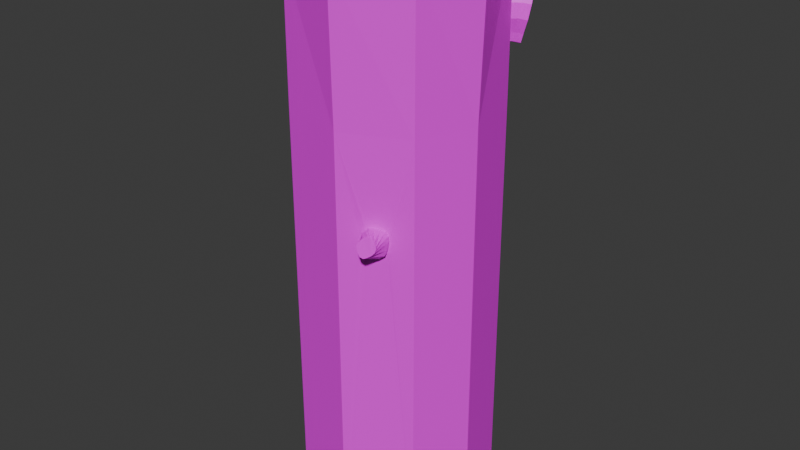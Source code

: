 # Source: shit_log.blend  (saved by Blender 4.1.24; exported with 4.5.12 LTS)
import bpy
from mathutils import Matrix  # noqa: F401  (used for matrix-valued properties, if any)

bpy.ops.wm.read_factory_settings(use_empty=True)
scene = bpy.context.scene
scene.name = 'Scene'

# ---- collections
col_collection = bpy.data.collections.new('Collection'); scene.collection.children.link(col_collection)

# ---- images (referenced by path relative to the original .blend; pixels are not part of the script)
import os
ASSET_DIR = os.environ.get("B2B_ASSET_DIR", "")  # directory of the original .blend (textures are referenced by path, not embedded)
HERE = os.path.dirname(os.path.abspath(__file__))  # packed textures are extracted next to this script under _unpacked/

def load_image(name, relpath, width, height, colorspace="sRGB"):
    """Load a texture the original file referenced (path relative to the .blend, or extracted next to this script)."""
    p = next((c for c in (os.path.join(HERE, relpath), os.path.join(ASSET_DIR, relpath)) if relpath and os.path.exists(c)), "")
    if p:
        img = bpy.data.images.load(p, check_existing=True)
        img.name = name
    else:  # same state as the original file: an image datablock whose file is absent (Cycles renders it pink)
        img = bpy.data.images.new(name, width, height)
        img.source = "FILE"
        img.filepath = "//" + (relpath or name)
    img.colorspace_settings.name = colorspace
    return img
img_untitled_001 = load_image('Untitled.001', 'Untitled.001.png', 1024, 1024, 'sRGB')

# ---- materials (node trees are filled in below, after node groups)
mat_tex = bpy.data.materials.new('tex')
mat_tex.use_transparent_shadow = False

# ---- material node trees
mat_tex.use_nodes = True; mat_tex.node_tree.nodes.clear()
_N = mat_tex.node_tree.nodes; _L = mat_tex.node_tree.links
n0 = _N.new('ShaderNodeBsdfPrincipled'); n0.name = 'Principled BSDF'; n0.location = (10, 300)
n1 = _N.new('ShaderNodeOutputMaterial'); n1.name = 'Material Output'; n1.location = (300, 300)
n2 = _N.new('ShaderNodeTexImage'); n2.name = 'Image Texture'; n2.location = (-280, 280)
n2.image = img_untitled_001
_L.new(n0.outputs[0], n1.inputs[0])
_L.new(n2.outputs[0], n0.inputs[0])
n1.is_active_output = True

# ---- world
world_world = bpy.data.worlds.new('World'); scene.world = world_world
world_world.use_nodes = True; world_world.node_tree.nodes.clear()
_N = world_world.node_tree.nodes; _L = world_world.node_tree.links
n0 = _N.new('ShaderNodeOutputWorld'); n0.name = 'World Output'; n0.location = (300, 300)
n1 = _N.new('ShaderNodeBackground'); n1.name = 'Background'; n1.location = (10, 300)
n1.inputs[0].default_value = (0.05088, 0.05088, 0.05088, 1.0)
_L.new(n1.outputs[0], n0.inputs[0])
n0.is_active_output = True
world_world.color = (0.05088, 0.05088, 0.05088)
world_world.use_sun_shadow = False
world_world.sun_shadow_jitter_overblur = 0.0

# ---- meshes
me_plane = bpy.data.meshes.new('Plane')
me_plane.from_pydata([(-0.4249, -0.509, 0.0), (0.4922, -0.4386, 0.0), (-0.7137, 0.3933, 0.002296), (0.2938, 0.657, 0.002296), (-0.4577, 0.6525, 0.002296), (-0.7273, -0.1064, 0.001148), (0.6444, -0.04954, 0.001148), (0.0501, -0.6279, 0.0), (-0.09804, 0.7859, 0.002296), (0.5562, 0.3663, 0.001722), (-0.7273, -0.1064, 0.001148), (-0.4249, -0.509, 0.0), (0.2147, -0.5577, 2.113), (0.3375, -0.5053, 2.121), (0.5562, 0.3663, 0.001722), (0.2938, 0.657, 0.002296), (-0.4577, 0.6525, 0.002296), (-0.7137, 0.3933, 0.002296), (-0.09804, 0.7859, 0.002296), (0.6444, -0.04954, 0.001148), (-0.7267, -0.1118, 2.858), (-0.4243, -0.5143, 2.857), (0.22, -0.5618, 2.259), (0.3308, -0.5129, 2.263), (0.4946, 0.4292, 3.219), (0.3519, 0.5874, 3.195), (-0.4571, 0.6471, 2.859), (-0.7131, 0.388, 2.859), (-0.09746, 0.7806, 2.859), (0.6449, -0.05487, 2.858), (0.0501, -0.6279, 0.0), (0.4922, -0.4386, 0.0), (0.05068, -0.6333, 2.857), (0.4927, -0.444, 2.857), (0.2648, -0.5414, 2.28), (0.1889, -0.5715, 2.193), (0.2722, -0.5329, 2.098), (0.352, -0.5019, 2.202), (0.3071, -0.5233, 2.276), (0.2346, -0.5544, 2.274), (0.3467, -0.5026, 2.155), (0.3475, -0.5049, 2.238), (0.3077, -0.5177, 2.099), (0.2427, -0.5456, 2.103), (0.1998, -0.5682, 2.239), (0.2, -0.5651, 2.145), (0.3077, -0.5177, 2.099), (0.3375, -0.5053, 2.121), (0.3071, -0.5233, 2.276), (0.3308, -0.5129, 2.263), (0.3467, -0.5026, 2.155), (0.1998, -0.5682, 2.239), (0.22, -0.5618, 2.259), (0.2346, -0.5544, 2.274), (0.2648, -0.5414, 2.28), (0.2, -0.5651, 2.145), (0.1889, -0.5715, 2.193), (0.2427, -0.5456, 2.103), (0.2722, -0.5329, 2.098), (0.3475, -0.5049, 2.238), (0.352, -0.5019, 2.202), (0.2147, -0.5577, 2.113), (0.3077, -0.5177, 2.099), (0.3375, -0.5053, 2.121), (0.3071, -0.5233, 2.276), (0.3308, -0.5129, 2.263), (0.3467, -0.5026, 2.155), (0.1998, -0.5682, 2.239), (0.22, -0.5618, 2.259), (0.2346, -0.5544, 2.274), (0.2648, -0.5414, 2.28), (0.2, -0.5651, 2.145), (0.1889, -0.5715, 2.193), (0.2427, -0.5456, 2.103), (0.2722, -0.5329, 2.098), (0.3475, -0.5049, 2.238), (0.352, -0.5019, 2.202), (0.2147, -0.5577, 2.113), (0.3265, -0.5637, 2.101), (0.355, -0.5481, 2.123), (0.3096, -0.5274, 2.273), (0.335, -0.5216, 2.261), (0.3613, -0.538, 2.156), (0.2028, -0.5737, 2.237), (0.2216, -0.5639, 2.256), (0.2353, -0.5539, 2.271), (0.2658, -0.5417, 2.277), (0.2118, -0.593, 2.145), (0.1958, -0.5872, 2.192), (0.2594, -0.5862, 2.105), (0.2902, -0.5767, 2.1), (0.3545, -0.5207, 2.237), (0.3624, -0.5264, 2.202), (0.2298, -0.5943, 2.113), (0.2936, -0.7027, 2.16), (0.3185, -0.6999, 2.154), (0.3821, -0.6578, 2.238), (0.3869, -0.6635, 2.22), (0.3398, -0.6925, 2.164), (0.3141, -0.6559, 2.28), (0.3333, -0.6543, 2.278), (0.3479, -0.6506, 2.276), (0.3647, -0.6522, 2.262), (0.2668, -0.6797, 2.238), (0.286, -0.6664, 2.265), (0.2657, -0.6947, 2.197), (0.2769, -0.6991, 2.179), (0.3818, -0.6716, 2.2), (0.366, -0.6811, 2.182), (0.2574, -0.6893, 2.216), (-0.7233, -0.111, 3.781), (-0.4208, -0.5136, 3.78), (0.05321, -0.6564, 3.831), (0.4987, -0.4525, 3.872), (0.5004, 0.4223, 3.546), (0.3252, 0.6163, 3.525), (-0.4569, 0.6453, 3.856), (-0.7112, 0.3875, 3.816), (-0.09895, 0.7774, 3.896), (0.6872, -0.0657, 3.946), (0.5568, 0.3609, 2.859), (0.2943, 0.6516, 2.859), (0.5547, 0.3565, 3.926), (0.2917, 0.6475, 3.922), (0.4281, 0.5029, 3.189), (0.3952, 0.5388, 3.582), (0.5261, 0.3941, 3.373), (0.3201, 0.6223, 3.344), (0.3796, 0.5567, 3.173), (0.3533, 0.5851, 3.569), (0.5228, 0.3975, 3.469), (0.3293, 0.6123, 3.241), (0.4571, 0.4708, 3.2), (0.4551, 0.4723, 3.582), (0.5038, 0.4189, 3.278), (0.3214, 0.6207, 3.447), (0.3601, 0.6584, 3.344), (0.5611, 0.4258, 3.374), (0.467, 0.6024, 3.578), (0.4403, 0.5149, 3.192), (0.3918, 0.6754, 3.521), (0.5621, 0.4772, 3.543), (0.3684, 0.6031, 3.198), (0.5082, 0.4424, 3.222), (0.4946, 0.4292, 3.219), (0.3519, 0.5874, 3.195), (0.5004, 0.4223, 3.546), (0.3252, 0.6163, 3.525), (0.4281, 0.5029, 3.189), (0.3952, 0.5388, 3.582), (0.5261, 0.3941, 3.373), (0.3201, 0.6223, 3.344), (0.3796, 0.5567, 3.173), (0.3533, 0.5851, 3.569), (0.5228, 0.3975, 3.469), (0.3293, 0.6123, 3.241), (0.4571, 0.4708, 3.2), (0.4551, 0.4723, 3.582), (0.5038, 0.4189, 3.278), (0.3214, 0.6207, 3.447), (0.3916, 0.5685, 3.176), (0.4252, 0.6488, 3.565), (0.5721, 0.4417, 3.467), (0.3537, 0.6348, 3.243), (0.4697, 0.4831, 3.204), (0.5242, 0.5336, 3.578), (0.5258, 0.4395, 3.281), (0.3766, 0.6699, 3.445), (0.4212, 0.707, 3.433), (0.4047, 0.6955, 3.332), (0.5705, 0.4765, 3.269), (0.6057, 0.4629, 3.362), (0.5689, 0.5707, 3.566), (0.5116, 0.6395, 3.566), (0.5144, 0.5202, 3.192), (0.485, 0.552, 3.181), (0.3983, 0.6719, 3.231), (0.4131, 0.6402, 3.186), (0.6167, 0.4788, 3.456), (0.6067, 0.5143, 3.531), (0.4698, 0.6859, 3.553), (0.4364, 0.7125, 3.51), (0.4363, 0.6056, 3.165), (0.5159, 0.5946, 3.438), (0.4879, 0.5706, 3.252), (0.5019, 0.5826, 3.345), (0.5403, 0.5364, 3.345), (0.4635, 0.6287, 3.345), (0.5529, 0.4795, 3.211), (0.4495, 0.6167, 3.252), (0.5263, 0.5244, 3.252), (0.5543, 0.5484, 3.438), (0.4775, 0.6407, 3.438)], [], [(5, 4, 3), (19, 33, 31), (6, 9, 14, 19), (1, 6, 19, 31), (4, 2, 17, 16), (5, 0, 11, 10), (0, 7, 30, 11), (8, 4, 16, 18), (7, 1, 31, 30), (3, 8, 18, 15), (2, 5, 10, 17), (9, 3, 15, 14), (29, 122, 119), (17, 26, 16), (10, 21, 20), (30, 21, 11), (16, 28, 18), (36, 42, 46, 58), (15, 28, 121), (17, 20, 27), (14, 121, 120), (19, 120, 29), (43, 30, 36), (38, 33, 34), (40, 31, 33), (35, 44, 32), (53, 52, 68, 69), (35, 45, 55, 56), (13, 40, 50, 47), (12, 43, 57, 61), (43, 36, 58, 57), (22, 44, 51, 52), (44, 35, 56, 51), (37, 41, 59, 60), (45, 12, 61, 55), (38, 34, 54, 48), (39, 22, 52, 53), (40, 37, 60, 50), (42, 13, 47, 46), (41, 23, 49, 59), (34, 39, 53, 54), (23, 38, 48, 49), (72, 83, 67), (47, 50, 66, 63), (50, 60, 76, 66), (52, 51, 67, 68), (59, 49, 65, 75), (54, 53, 69, 70), (58, 46, 62, 74), (56, 55, 71, 72), (61, 57, 73, 77), (57, 58, 74, 73), (51, 56, 72, 67), (60, 59, 75, 76), (46, 47, 63, 62), (55, 61, 77, 71), (48, 54, 70, 64), (49, 48, 64, 65), (86, 101, 102), (76, 91, 92), (62, 63, 79, 78), (77, 87, 71), (64, 70, 86, 80), (65, 80, 81), (68, 85, 69), (63, 66, 82, 79), (66, 76, 92, 82), (67, 84, 68), (75, 65, 81, 91), (70, 85, 86), (74, 62, 78, 90), (71, 88, 72), (77, 73, 89, 93), (73, 74, 90, 89), (103, 105, 98), (90, 94, 106), (88, 103, 104), (93, 105, 109), (89, 106, 105), (83, 104, 99), (92, 107, 108), (78, 95, 94), (87, 109, 103), (80, 102, 96), (81, 96, 97), (85, 100, 101), (79, 82, 98, 95), (82, 92, 108, 98), (84, 99, 100), (91, 97, 107), (123, 116, 110), (29, 113, 33), (26, 117, 116), (20, 111, 110), (32, 111, 21), (28, 116, 118), (33, 112, 32), (121, 118, 123), (27, 110, 117), (133, 114, 146, 157), (132, 120, 124), (129, 123, 125), (126, 130, 122), (127, 131, 121), (24, 132, 156, 144), (131, 127, 151, 155), (127, 135, 159, 151), (130, 126, 150, 154), (25, 131, 155, 145), (126, 134, 158, 150), (129, 125, 149, 153), (114, 130, 154, 146), (125, 133, 157, 149), (124, 128, 152, 148), (115, 129, 153, 147), (135, 115, 147, 159), (132, 124, 148, 156), (128, 25, 145, 152), (134, 24, 144, 158), (145, 160, 152), (159, 136, 151), (154, 137, 162), (150, 166, 137), (153, 138, 161), (149, 165, 138), (148, 160, 139), (147, 167, 159), (156, 139, 164), (158, 143, 166), (155, 142, 145), (157, 141, 165), (146, 162, 141), (144, 164, 143), (153, 140, 147), (151, 163, 155), (163, 169, 176), (162, 171, 178), (164, 175, 174), (161, 173, 180), (165, 173, 138), (160, 175, 139), (137, 170, 171), (140, 168, 167), (160, 177, 182), (167, 169, 136), (166, 188, 170), (161, 181, 140), (165, 179, 172), (141, 178, 179), (143, 174, 188), (163, 177, 142), (192, 181, 180), (183, 172, 191), (190, 185, 186), (189, 169, 187), (184, 187, 185), (175, 189, 184), (177, 189, 182), (170, 186, 171), (188, 190, 170), (174, 184, 190), (191, 179, 178), (171, 191, 178), (186, 183, 191), (192, 173, 183), (185, 192, 183), (187, 168, 192), (7, 0, 9), (0, 5, 3), (5, 2, 4), (4, 8, 3), (3, 9, 0), (9, 6, 7), (6, 1, 7), (19, 29, 33), (29, 120, 122), (17, 27, 26), (10, 11, 21), (30, 32, 21), (16, 26, 28), (15, 18, 28), (17, 10, 20), (14, 15, 121), (19, 14, 120), (31, 13, 42), (31, 42, 36), (12, 30, 43), (30, 31, 36), (32, 22, 39), (32, 39, 34), (23, 33, 38), (33, 32, 34), (33, 23, 41), (33, 41, 37), (40, 13, 31), (33, 37, 40), (30, 12, 45), (30, 45, 35), (44, 22, 32), (32, 30, 35), (72, 88, 83), (86, 85, 101), (76, 75, 91), (77, 93, 87), (65, 64, 80), (68, 84, 85), (67, 83, 84), (70, 69, 85), (71, 87, 88), (103, 109, 105), (105, 106, 98), (106, 94, 98), (94, 95, 98), (98, 108, 103), (108, 107, 96), (107, 97, 96), (96, 102, 108), (102, 101, 100), (100, 99, 104), (102, 100, 108), (104, 108, 100), (104, 103, 108), (90, 78, 94), (88, 87, 103), (93, 89, 105), (89, 90, 106), (83, 88, 104), (92, 91, 107), (78, 79, 95), (87, 93, 109), (80, 86, 102), (81, 80, 96), (85, 84, 100), (84, 83, 99), (91, 81, 97), (110, 111, 123), (111, 112, 122), (112, 113, 122), (113, 119, 122), (122, 123, 111), (123, 118, 116), (116, 117, 110), (29, 119, 113), (26, 27, 117), (20, 21, 111), (32, 112, 111), (28, 26, 116), (33, 113, 112), (121, 28, 118), (27, 20, 110), (121, 25, 128), (121, 128, 120), (128, 124, 120), (24, 120, 132), (122, 114, 133), (122, 133, 123), (133, 125, 123), (115, 123, 129), (120, 24, 134), (120, 134, 126), (130, 114, 122), (120, 126, 122), (123, 115, 135), (123, 135, 127), (131, 25, 121), (121, 123, 127), (145, 142, 160), (159, 167, 136), (154, 150, 137), (150, 158, 166), (153, 149, 138), (149, 157, 165), (148, 152, 160), (147, 140, 167), (156, 148, 139), (158, 144, 143), (155, 163, 142), (157, 146, 141), (146, 154, 162), (144, 156, 164), (153, 161, 140), (151, 136, 163), (163, 136, 169), (162, 137, 171), (164, 139, 175), (161, 138, 173), (165, 172, 173), (160, 182, 175), (137, 166, 170), (140, 181, 168), (160, 142, 177), (167, 168, 169), (166, 143, 188), (161, 180, 181), (165, 141, 179), (141, 162, 178), (143, 164, 174), (163, 176, 177), (192, 168, 181), (183, 173, 172), (190, 184, 185), (189, 176, 169), (184, 189, 187), (175, 182, 189), (177, 176, 189), (170, 190, 186), (188, 174, 190), (174, 175, 184), (191, 172, 179), (171, 186, 191), (186, 185, 183), (192, 180, 173), (185, 187, 192), (187, 169, 168)])
_uv = me_plane.uv_layers.new(name='UVMap')
_uv.uv.foreach_set('vector', [0.3915, 0.9901, 0.2811, 0.8865, 0.3355, 0.7556, 0.1467, 0.742, 0.2096, 0.2028, 0.2097, 0.7431, 1.0, 0.5, 1.0, 0.75, 1.0, 0.75, 1.0, 0.5, 1.0, 0.0, 1.0, 0.5, 1.0, 0.5, 1.0, 0.0, 0.5, 1.0, 0.0, 1.0, 0.0, 1.0, 0.5, 1.0, 0.0, 0.5, 0.0, 0.0, 0.0, 0.0, 0.0, 0.5, 0.0, 0.0, 0.5, 0.0, 0.5, 0.0, 0.0, 0.0, 0.75, 1.0, 0.5, 1.0, 0.5, 1.0, 0.75, 1.0, 0.5, 0.0, 1.0, 0.0, 1.0, 0.0, 0.5, 0.0, 1.0, 1.0, 0.75, 1.0, 0.75, 1.0, 1.0, 1.0, 0.0, 1.0, 0.0, 0.5, 0.0, 0.5, 0.0, 1.0, 1.0, 0.75, 1.0, 1.0, 1.0, 1.0, 1.0, 0.75, 0.1466, 0.2017, 0.06666, 1.291e-08, 0.1468, 0.003787, 0.5382, 0.7364, 0.6059, 0.1961, 0.6059, 0.7366, 0.2845, 0.7215, 0.2097, 0.181, 0.2843, 0.181, 0.4696, 0.731, 0.5382, 0.1913, 0.5382, 0.7317, 0.6059, 0.7366, 0.6762, 0.1961, 0.6762, 0.7365, 0.75, 0.0, 0.7849, 0.0, 0.7849, 0.0, 0.75, 0.0, 0.7542, 0.7414, 0.6763, 0.201, 0.7543, 0.201, 0.379, 0.7214, 0.2843, 0.181, 0.3788, 0.1809, 0.06644, 0.7419, 1.135e-08, 0.2024, 0.06641, 0.2016, 0.1467, 0.742, 0.06641, 0.2016, 0.1466, 0.2017, 0.4299, 0.3332, 0.4696, 0.731, 0.4238, 0.3341, 0.4171, 0.3006, 0.379, 0.1906, 0.4258, 0.2998, 0.4087, 0.3234, 0.379, 0.731, 0.379, 0.1906, 0.4412, 0.3162, 0.4391, 0.3075, 0.4696, 0.1906, 0.7151, 0.0, 0.6802, 0.0, 0.6802, 0.0, 0.7151, 0.0, 0.6802, 0.0, 0.6802, 0.0, 0.6802, 0.0, 0.6802, 0.0, 0.8198, 0.0, 0.8198, 0.0, 0.8198, 0.0, 0.8198, 0.0, 0.6802, 0.0, 0.7151, 0.0, 0.7151, 0.0, 0.6802, 0.0, 0.7151, 0.0, 0.75, 0.0, 0.75, 0.0, 0.7151, 0.0, 0.6802, 0.0, 0.6802, 0.0, 0.6802, 0.0, 0.6802, 0.0, 0.6802, 0.0, 0.6802, 0.0, 0.6802, 0.0, 0.6802, 0.0, 0.8198, 0.0, 0.8198, 0.0, 0.8198, 0.0, 0.8198, 0.0, 0.6802, 0.0, 0.6802, 0.0, 0.6802, 0.0, 0.6802, 0.0, 0.7849, 0.0, 0.75, 0.0, 0.75, 0.0, 0.7849, 0.0, 0.7151, 0.0, 0.6802, 0.0, 0.6802, 0.0, 0.7151, 0.0, 0.8198, 0.0, 0.8198, 0.0, 0.8198, 0.0, 0.8198, 0.0, 0.7849, 0.0, 0.8198, 0.0, 0.8198, 0.0, 0.7849, 0.0, 0.8198, 0.0, 0.8198, 0.0, 0.8198, 0.0, 0.8198, 0.0, 0.75, 0.0, 0.7151, 0.0, 0.7151, 0.0, 0.75, 0.0, 0.8198, 0.0, 0.7849, 0.0, 0.7849, 0.0, 0.8198, 0.0, 0.6273, 0.7663, 0.6343, 0.7633, 0.635, 0.7644, 0.8198, 0.0, 0.8198, 0.0, 0.8198, 0.0, 0.8198, 0.0, 0.8198, 0.0, 0.8198, 0.0, 0.8198, 0.0, 0.8198, 0.0, 0.6802, 0.0, 0.6802, 0.0, 0.6802, 0.0, 0.6802, 0.0, 0.8198, 0.0, 0.8198, 0.0, 0.8198, 0.0, 0.8198, 0.0, 0.75, 0.0, 0.7151, 0.0, 0.7151, 0.0, 0.75, 0.0, 0.75, 0.0, 0.7849, 0.0, 0.7849, 0.0, 0.75, 0.0, 0.6802, 0.0, 0.6802, 0.0, 0.6802, 0.0, 0.6802, 0.0, 0.6802, 0.0, 0.7151, 0.0, 0.7151, 0.0, 0.6802, 0.0, 0.7151, 0.0, 0.75, 0.0, 0.75, 0.0, 0.7151, 0.0, 0.6802, 0.0, 0.6802, 0.0, 0.6802, 0.0, 0.6802, 0.0, 0.8198, 0.0, 0.8198, 0.0, 0.8198, 0.0, 0.8198, 0.0, 0.7849, 0.0, 0.8198, 0.0, 0.8198, 0.0, 0.7849, 0.0, 0.6802, 0.0, 0.6802, 0.0, 0.6802, 0.0, 0.6802, 0.0, 0.7849, 0.0, 0.75, 0.0, 0.75, 0.0, 0.7849, 0.0, 0.8198, 0.0, 0.7849, 0.0, 0.7849, 0.0, 0.8198, 0.0, 0.646, 0.7658, 0.6522, 0.7408, 0.6551, 0.7395, 0.5789, 0.7709, 0.5724, 0.7673, 0.5789, 0.7659, 0.6004, 0.7703, 0.5943, 0.7696, 0.5944, 0.7609, 0.6005, 0.761, 0.2833, 0.7283, 0.2894, 0.7217, 0.2895, 0.7269, 0.2895, 0.7302, 0.2895, 0.7215, 0.2901, 0.7217, 0.29, 0.7303, 0.6596, 0.766, 0.6547, 0.765, 0.6597, 0.7643, 0.2906, 0.7258, 0.2901, 0.7218, 0.2906, 0.7215, 0.5943, 0.771, 0.5878, 0.771, 0.5877, 0.7638, 0.594, 0.7623, 0.5878, 0.771, 0.5789, 0.7709, 0.5789, 0.7659, 0.5877, 0.7638, 0.635, 0.7644, 0.6394, 0.7615, 0.6399, 0.7619, 0.5722, 0.7705, 0.5674, 0.7699, 0.5678, 0.7681, 0.5724, 0.7673, 0.75, 0.0, 0.7151, 0.0, 0.75, 0.0, 0.6077, 0.7703, 0.6004, 0.7703, 0.6005, 0.761, 0.6078, 0.7614, 0.2833, 0.7306, 0.2791, 0.7217, 0.282, 0.7215, 0.6195, 0.7698, 0.6138, 0.7701, 0.6139, 0.7619, 0.6196, 0.7624, 0.6138, 0.7701, 0.6077, 0.7703, 0.6078, 0.7614, 0.6139, 0.7619, 0.03449, 0.7615, 0.02876, 0.7669, 0.01684, 0.7596, 0.005896, 0.7724, 0.006252, 0.7467, 0.01058, 0.7455, 0.626, 0.7634, 0.6283, 0.7412, 0.6349, 0.7396, 0.01684, 0.7697, 0.01391, 0.7443, 0.01684, 0.7431, 0.01129, 0.7712, 0.01058, 0.7455, 0.01391, 0.7443, 0.6343, 0.7633, 0.6349, 0.7396, 0.6399, 0.7366, 0.5789, 0.7659, 0.5795, 0.7384, 0.583, 0.7375, 0.6005, 0.761, 0.6119, 0.7366, 0.6165, 0.7377, 0.668, 0.7605, 0.6638, 0.7384, 0.668, 0.7366, 0.6547, 0.765, 0.6551, 0.7395, 0.6581, 0.7376, 0.6597, 0.7643, 0.6581, 0.7376, 0.6587, 0.7366, 0.6638, 0.7645, 0.6597, 0.7382, 0.6607, 0.7366, 0.594, 0.7623, 0.5877, 0.7638, 0.5865, 0.7368, 0.5885, 0.7366, 0.5877, 0.7638, 0.5789, 0.7659, 0.583, 0.7375, 0.5865, 0.7368, 0.6712, 0.7639, 0.668, 0.7392, 0.6705, 0.7366, 0.5724, 0.7673, 0.5757, 0.7397, 0.5795, 0.7384, 0.9058, 0.9452, 0.7756, 1.0, 0.6762, 0.8889, 0.1466, 0.2017, 0.2097, 0.01228, 0.2096, 0.2028, 0.6059, 0.1961, 0.5386, 0.01503, 0.6059, 0.007714, 0.2843, 0.181, 0.2101, 0.006544, 0.2847, 0.006532, 0.4696, 0.1906, 0.5374, 0.01682, 0.5382, 0.1913, 0.6762, 0.1961, 0.6059, 0.007714, 0.6758, -3.426e-08, 0.379, 0.1906, 0.4692, 0.009729, 0.4696, 0.1906, 0.7543, 0.201, 0.6762, 0.004931, 0.754, -4.026e-08, 0.3788, 0.1809, 0.2847, 0.006532, 0.379, 3.234e-08, 1.0, 0.818, 1.0, 0.7609, 1.0, 0.7609, 1.0, 0.818, 0.04116, 0.1374, 0.06641, 0.2016, 0.03382, 0.1396, 0.01489, 0.06795, 0.0002344, 0.001459, 0.02547, 0.0654, 0.05861, 0.1045, 0.05778, 0.08645, 0.06666, 1.291e-08, 0.7607, 0.1093, 0.7629, 0.1288, 0.7543, 0.201, 1.0, 0.7609, 1.0, 0.818, 1.0, 0.818, 1.0, 0.7609, 1.0, 0.9891, 1.0, 0.9891, 1.0, 0.9891, 1.0, 0.9891, 1.0, 0.9891, 1.0, 0.9891, 1.0, 0.9891, 1.0, 0.9891, 1.0, 0.7609, 1.0, 0.7609, 1.0, 0.7609, 1.0, 0.7609, 1.0, 0.9891, 1.0, 0.9891, 1.0, 0.9891, 1.0, 0.9891, 1.0, 0.7609, 1.0, 0.7609, 1.0, 0.7609, 1.0, 0.7609, 1.0, 0.932, 1.0, 0.875, 1.0, 0.875, 1.0, 0.932, 1.0, 0.7609, 1.0, 0.7609, 1.0, 0.7609, 1.0, 0.7609, 1.0, 0.875, 1.0, 0.818, 1.0, 0.818, 1.0, 0.875, 1.0, 0.875, 1.0, 0.932, 1.0, 0.932, 1.0, 0.875, 1.0, 0.9891, 1.0, 0.932, 1.0, 0.932, 1.0, 0.9891, 1.0, 0.9891, 1.0, 0.9891, 1.0, 0.9891, 1.0, 0.9891, 1.0, 0.818, 1.0, 0.875, 1.0, 0.875, 1.0, 0.818, 1.0, 0.932, 1.0, 0.9891, 1.0, 0.9891, 1.0, 0.932, 1.0, 0.7609, 1.0, 0.7609, 1.0, 0.7609, 1.0, 0.7609, 0.278, 0.762, 0.2746, 0.7549, 0.2778, 0.7549, 0.7712, 0.02569, 0.7849, 0.04288, 0.775, 0.04482, 0.7915, 0.08746, 0.7807, 0.1044, 0.7794, 0.08646, 0.7894, 0.1054, 0.7835, 0.1224, 0.7807, 0.1044, 0.5382, 0.7777, 0.5563, 0.7659, 0.5563, 0.7778, 0.5382, 0.7658, 0.5559, 0.749, 0.5563, 0.7659, 0.2777, 0.7409, 0.2746, 0.7549, 0.2745, 0.7409, 0.7685, 0.01121, 0.7849, 0.02339, 0.7712, 0.02569, 0.2777, 0.7325, 0.2745, 0.7409, 0.2744, 0.7325, 0.789, 0.1234, 0.785, 0.1337, 0.7835, 0.1224, 0.7791, 0.06388, 0.7856, 0.07078, 0.7815, 0.07215, 0.5385, 0.7489, 0.555, 0.7367, 0.5559, 0.749, 0.7946, 0.07317, 0.7794, 0.08646, 0.7794, 0.07215, 0.2777, 0.7215, 0.2744, 0.7325, 0.2742, 0.7215, 0.5382, 0.7777, 0.5556, 0.7863, 0.5388, 0.7862, 0.775, 0.04482, 0.7851, 0.06232, 0.7791, 0.06388, 0.7851, 0.06232, 0.796, 0.0429, 0.7963, 0.06234, 0.7794, 0.08646, 0.7698, 0.1055, 0.7685, 0.08751, 0.2744, 0.7325, 0.2635, 0.7409, 0.2634, 0.7325, 0.5563, 0.7778, 0.5674, 0.7657, 0.5674, 0.7777, 0.5559, 0.749, 0.5674, 0.7657, 0.5563, 0.7659, 0.2746, 0.7549, 0.2635, 0.7409, 0.2745, 0.7409, 0.7807, 0.1044, 0.7726, 0.1235, 0.7698, 0.1055, 0.785, 0.008631, 0.7961, 0.0234, 0.7849, 0.02339, 0.2746, 0.7549, 0.2627, 0.762, 0.2636, 0.7549, 0.7849, 0.02339, 0.796, 0.0429, 0.7849, 0.04288, 0.7835, 0.1224, 0.7741, 0.1348, 0.7726, 0.1235, 0.7856, -3.539e-08, 0.7961, 0.008651, 0.785, 0.008631, 0.5559, 0.749, 0.5661, 0.7366, 0.5671, 0.7489, 0.7794, 0.07215, 0.7685, 0.08751, 0.7685, 0.07321, 0.2742, 0.7215, 0.2634, 0.7325, 0.2631, 0.7215, 0.7851, 0.06232, 0.7968, 0.0708, 0.7856, 0.07078, 0.2259, 0.7454, 0.2126, 0.7301, 0.2202, 0.7226, 0.2362, 0.7466, 0.2463, 0.7233, 0.2465, 0.7478, 0.2448, 0.7832, 0.2354, 0.7643, 0.2457, 0.7655, 0.2242, 0.7808, 0.2097, 0.7637, 0.225, 0.7631, 0.2345, 0.782, 0.225, 0.7631, 0.2354, 0.7643, 0.236, 0.7958, 0.2242, 0.7808, 0.2345, 0.782, 0.2165, 0.7924, 0.2242, 0.7808, 0.2234, 0.7974, 0.2561, 0.7813, 0.2457, 0.7655, 0.2627, 0.7644, 0.2533, 0.7922, 0.2448, 0.7832, 0.2561, 0.7813, 0.2435, 0.7945, 0.2345, 0.782, 0.2448, 0.7832, 0.2465, 0.7478, 0.2576, 0.7314, 0.2627, 0.7464, 0.2627, 0.7644, 0.2465, 0.7478, 0.2627, 0.7464, 0.2457, 0.7655, 0.2362, 0.7466, 0.2465, 0.7478, 0.2259, 0.7454, 0.231, 0.7215, 0.2362, 0.7466, 0.2354, 0.7643, 0.2259, 0.7454, 0.2362, 0.7466, 0.225, 0.7631, 0.2109, 0.7445, 0.2259, 0.7454, 0.5382, 0.8939, 0.4828, 0.9676, 0.4047, 0.7317, 0.4828, 0.9676, 0.3915, 0.9901, 0.3355, 0.7556, 0.3915, 0.9901, 0.3067, 0.9504, 0.2811, 0.8865, 0.2811, 0.8865, 0.2846, 0.8141, 0.3355, 0.7556, 0.3355, 0.7556, 0.4047, 0.7317, 0.4828, 0.9676, 0.4047, 0.7317, 0.4826, 0.7474, 0.5382, 0.8939, 0.4826, 0.7474, 0.5382, 0.803, 0.5382, 0.8939, 0.1467, 0.742, 0.1466, 0.2017, 0.2096, 0.2028, 0.1466, 0.2017, 0.06641, 0.2016, 0.06666, 1.291e-08, 0.5382, 0.7364, 0.5382, 0.196, 0.6059, 0.1961, 0.2845, 0.7215, 0.2099, 0.7215, 0.2097, 0.181, 0.4696, 0.731, 0.4696, 0.1906, 0.5382, 0.1913, 0.6059, 0.7366, 0.6059, 0.1961, 0.6762, 0.1961, 0.7542, 0.7414, 0.6762, 0.7414, 0.6763, 0.201, 0.379, 0.7214, 0.2845, 0.7215, 0.2843, 0.181, 0.06644, 0.7419, 2.743e-05, 0.7427, 1.135e-08, 0.2024, 0.1467, 0.742, 0.06644, 0.7419, 0.06641, 0.2016, 0.379, 0.731, 0.4105, 0.3298, 0.4166, 0.334, 0.379, 0.731, 0.4166, 0.334, 0.4238, 0.3341, 0.4356, 0.3314, 0.4696, 0.731, 0.4299, 0.3332, 0.4696, 0.731, 0.379, 0.731, 0.4238, 0.3341, 0.4696, 0.1906, 0.4351, 0.3038, 0.432, 0.3008, 0.4696, 0.1906, 0.432, 0.3008, 0.4258, 0.2998, 0.4123, 0.3029, 0.379, 0.1906, 0.4171, 0.3006, 0.379, 0.1906, 0.4696, 0.1906, 0.4258, 0.2998, 0.379, 0.1906, 0.4123, 0.3029, 0.4088, 0.3077, 0.379, 0.1906, 0.4088, 0.3077, 0.4078, 0.3144, 0.4087, 0.3234, 0.4105, 0.3298, 0.379, 0.731, 0.379, 0.1906, 0.4078, 0.3144, 0.4087, 0.3234, 0.4696, 0.731, 0.4356, 0.3314, 0.4388, 0.3254, 0.4696, 0.731, 0.4388, 0.3254, 0.4412, 0.3162, 0.4391, 0.3075, 0.4351, 0.3038, 0.4696, 0.1906, 0.4696, 0.1906, 0.4696, 0.731, 0.4412, 0.3162, 0.6273, 0.7663, 0.626, 0.7634, 0.6343, 0.7633, 0.646, 0.7658, 0.6399, 0.766, 0.6522, 0.7408, 0.5789, 0.7709, 0.5722, 0.7705, 0.5724, 0.7673, 0.2833, 0.7283, 0.2833, 0.7215, 0.2894, 0.7217, 0.6596, 0.766, 0.6546, 0.7658, 0.6547, 0.765, 0.2906, 0.7258, 0.2902, 0.726, 0.2901, 0.7218, 0.635, 0.7644, 0.6343, 0.7633, 0.6394, 0.7615, 0.75, 0.0, 0.7151, 0.0, 0.7151, 0.0, 0.2833, 0.7306, 0.278, 0.7306, 0.2791, 0.7217, 0.03449, 0.7615, 0.03226, 0.7658, 0.02876, 0.7669, 0.02876, 0.7669, 0.02512, 0.7675, 0.01684, 0.7596, 0.02512, 0.7675, 0.02082, 0.7672, 0.01684, 0.7596, 0.02082, 0.7672, 0.01747, 0.7642, 0.01684, 0.7596, 0.01684, 0.7596, 0.01684, 0.7532, 0.03449, 0.7615, 0.01684, 0.7532, 0.01787, 0.7485, 0.02326, 0.7436, 0.01787, 0.7485, 0.02025, 0.7451, 0.02326, 0.7436, 0.02326, 0.7436, 0.02844, 0.7431, 0.01684, 0.7532, 0.02844, 0.7431, 0.03206, 0.744, 0.03381, 0.7462, 0.03381, 0.7462, 0.0358, 0.7489, 0.03652, 0.755, 0.02844, 0.7431, 0.03381, 0.7462, 0.01684, 0.7532, 0.03652, 0.755, 0.01684, 0.7532, 0.03381, 0.7462, 0.03652, 0.755, 0.03449, 0.7615, 0.01684, 0.7532, 0.005896, 0.7724, 1.313e-08, 0.7732, 0.006252, 0.7467, 0.626, 0.7634, 0.6196, 0.7612, 0.6283, 0.7412, 0.01684, 0.7697, 0.01129, 0.7712, 0.01391, 0.7443, 0.01129, 0.7712, 0.005896, 0.7724, 0.01058, 0.7455, 0.6343, 0.7633, 0.626, 0.7634, 0.6349, 0.7396, 0.5789, 0.7659, 0.5724, 0.7673, 0.5795, 0.7384, 0.6005, 0.761, 0.5944, 0.7609, 0.6119, 0.7366, 0.668, 0.7605, 0.6639, 0.7648, 0.6638, 0.7384, 0.6547, 0.765, 0.646, 0.7658, 0.6551, 0.7395, 0.6597, 0.7643, 0.6547, 0.765, 0.6581, 0.7376, 0.6638, 0.7645, 0.6597, 0.7657, 0.6597, 0.7382, 0.6712, 0.7639, 0.668, 0.7657, 0.668, 0.7392, 0.5724, 0.7673, 0.5678, 0.7681, 0.5757, 0.7397, 0.6762, 0.8889, 0.7004, 0.7971, 0.9058, 0.9452, 0.7004, 0.7971, 0.7741, 0.7414, 0.9309, 0.8756, 0.7741, 0.7414, 0.8637, 0.7414, 0.9309, 0.8756, 0.8637, 0.7414, 0.9171, 0.7973, 0.9309, 0.8756, 0.9309, 0.8756, 0.9058, 0.9452, 0.7004, 0.7971, 0.9058, 0.9452, 0.8471, 0.9965, 0.7756, 1.0, 0.7756, 1.0, 0.7133, 0.9742, 0.6762, 0.8889, 0.1466, 0.2017, 0.1468, 0.003787, 0.2097, 0.01228, 0.6059, 0.1961, 0.5382, 0.196, 0.5386, 0.01503, 0.2843, 0.181, 0.2097, 0.181, 0.2101, 0.006544, 0.4696, 0.1906, 0.4692, 0.009729, 0.5374, 0.01682, 0.6762, 0.1961, 0.6059, 0.1961, 0.6059, 0.007714, 0.379, 0.1906, 0.3791, -1.978e-08, 0.4692, 0.009729, 0.7543, 0.201, 0.6763, 0.201, 0.6762, 0.004931, 0.3788, 0.1809, 0.2843, 0.181, 0.2847, 0.006532, 1.135e-08, 0.2024, 0.01454, 0.1387, 0.02155, 0.1428, 1.135e-08, 0.2024, 0.02155, 0.1428, 0.06641, 0.2016, 0.02155, 0.1428, 0.03382, 0.1396, 0.06641, 0.2016, 0.05065, 0.1338, 0.06641, 0.2016, 0.04116, 0.1374, 0.06666, 1.291e-08, 0.05209, 0.07191, 0.04064, 0.06525, 0.06666, 1.291e-08, 0.04064, 0.06525, 0.0002344, 0.001459, 0.04064, 0.06525, 0.02547, 0.0654, 0.0002344, 0.001459, 0.007775, 0.07645, 0.0002344, 0.001459, 0.01489, 0.06795, 0.06641, 0.2016, 0.05065, 0.1338, 0.05297, 0.1224, 0.06641, 0.2016, 0.05297, 0.1224, 0.05861, 0.1045, 0.05778, 0.08645, 0.05209, 0.07191, 0.06666, 1.291e-08, 0.06641, 0.2016, 0.05861, 0.1045, 0.06666, 1.291e-08, 0.754, -4.026e-08, 0.7619, 0.07511, 0.761, 0.08984, 0.754, -4.026e-08, 0.761, 0.08984, 0.7607, 0.1093, 0.7629, 0.1288, 0.7685, 0.1375, 0.7543, 0.201, 0.7543, 0.201, 0.754, -4.026e-08, 0.7607, 0.1093, 0.278, 0.762, 0.2737, 0.762, 0.2746, 0.7549, 0.7712, 0.02569, 0.7849, 0.02339, 0.7849, 0.04288, 0.7915, 0.08746, 0.7894, 0.1054, 0.7807, 0.1044, 0.7894, 0.1054, 0.789, 0.1234, 0.7835, 0.1224, 0.5382, 0.7777, 0.5382, 0.7658, 0.5563, 0.7659, 0.5382, 0.7658, 0.5385, 0.7489, 0.5559, 0.749, 0.2777, 0.7409, 0.2778, 0.7549, 0.2746, 0.7549, 0.7685, 0.01121, 0.785, 0.008631, 0.7849, 0.02339, 0.2777, 0.7325, 0.2777, 0.7409, 0.2745, 0.7409, 0.789, 0.1234, 0.7884, 0.1347, 0.785, 0.1337, 0.7791, 0.06388, 0.7851, 0.06232, 0.7856, 0.07078, 0.5385, 0.7489, 0.5394, 0.7366, 0.555, 0.7367, 0.7946, 0.07317, 0.7915, 0.08746, 0.7794, 0.08646, 0.2777, 0.7215, 0.2777, 0.7325, 0.2744, 0.7325, 0.5382, 0.7777, 0.5563, 0.7778, 0.5556, 0.7863, 0.775, 0.04482, 0.7849, 0.04288, 0.7851, 0.06232, 0.7851, 0.06232, 0.7849, 0.04288, 0.796, 0.0429, 0.7794, 0.08646, 0.7807, 0.1044, 0.7698, 0.1055, 0.2744, 0.7325, 0.2745, 0.7409, 0.2635, 0.7409, 0.5563, 0.7778, 0.5563, 0.7659, 0.5674, 0.7657, 0.5559, 0.749, 0.5671, 0.7489, 0.5674, 0.7657, 0.2746, 0.7549, 0.2636, 0.7549, 0.2635, 0.7409, 0.7807, 0.1044, 0.7835, 0.1224, 0.7726, 0.1235, 0.785, 0.008631, 0.7961, 0.008651, 0.7961, 0.0234, 0.2746, 0.7549, 0.2737, 0.762, 0.2627, 0.762, 0.7849, 0.02339, 0.7961, 0.0234, 0.796, 0.0429, 0.7835, 0.1224, 0.785, 0.1337, 0.7741, 0.1348, 0.7856, -3.539e-08, 0.7968, 1.941e-05, 0.7961, 0.008651, 0.5559, 0.749, 0.555, 0.7367, 0.5661, 0.7366, 0.7794, 0.07215, 0.7794, 0.08646, 0.7685, 0.08751, 0.2742, 0.7215, 0.2744, 0.7325, 0.2634, 0.7325, 0.7851, 0.06232, 0.7963, 0.06234, 0.7968, 0.0708, 0.2259, 0.7454, 0.2109, 0.7445, 0.2126, 0.7301, 0.2362, 0.7466, 0.231, 0.7215, 0.2463, 0.7233, 0.2448, 0.7832, 0.2345, 0.782, 0.2354, 0.7643, 0.2242, 0.7808, 0.2111, 0.7832, 0.2097, 0.7637, 0.2345, 0.782, 0.2242, 0.7808, 0.225, 0.7631, 0.236, 0.7958, 0.2234, 0.7974, 0.2242, 0.7808, 0.2165, 0.7924, 0.2111, 0.7832, 0.2242, 0.7808, 0.2561, 0.7813, 0.2448, 0.7832, 0.2457, 0.7655, 0.2533, 0.7922, 0.2435, 0.7945, 0.2448, 0.7832, 0.2435, 0.7945, 0.236, 0.7958, 0.2345, 0.782, 0.2465, 0.7478, 0.2463, 0.7233, 0.2576, 0.7314, 0.2627, 0.7644, 0.2457, 0.7655, 0.2465, 0.7478, 0.2457, 0.7655, 0.2354, 0.7643, 0.2362, 0.7466, 0.2259, 0.7454, 0.2202, 0.7226, 0.231, 0.7215, 0.2354, 0.7643, 0.225, 0.7631, 0.2259, 0.7454, 0.225, 0.7631, 0.2097, 0.7637, 0.2109, 0.7445])
me_plane.materials.append(mat_tex)
me_plane.update()

# ---- objects
ob_plane = bpy.data.objects.new('Plane', me_plane)

# ---- transforms, parenting, visibility, modifiers, constraints
ob_plane.location = (0.0, 0.0, 0.0)

# ---- collection membership
col_collection.objects.link(ob_plane)

# ---- scene / render settings (as saved in the file)
scene.frame_start = 1; scene.frame_end = 250; scene.frame_set(1)
scene.render.engine = 'BLENDER_EEVEE_NEXT'
scene.cycles.sampling_pattern = 'TABULATED_SOBOL'
scene.eevee.ray_tracing_options.trace_max_roughness = 0.0
bpy.context.view_layer.update()

# ---- added for rendering (the .blend has no active camera and no usable light): camera, sun
cam_auto = bpy.data.cameras.new('AutoCamera')
cam_auto.lens = 50.0
cam_auto.sensor_width = 36.0
cam_auto.clip_end = 1000.0
ob_auto_camera = bpy.data.objects.new('AutoCamera', cam_auto)
scene.collection.objects.link(ob_auto_camera)
ob_auto_camera.location = (4.096, -4.89767, 5.2661)
ob_auto_camera.rotation_euler = (1.09748, -7.21219e-08, 0.694738)
scene.camera = ob_auto_camera
light_auto_sun = bpy.data.lights.new('AutoSun', 'SUN')
light_auto_sun.energy = 3.0
light_auto_sun.angle = 0.0523599
ob_auto_sun = bpy.data.objects.new('AutoSun', light_auto_sun)
scene.collection.objects.link(ob_auto_sun)
ob_auto_sun.rotation_euler = (0.872665, 0.174533, 0.523599)
bpy.context.view_layer.update()
